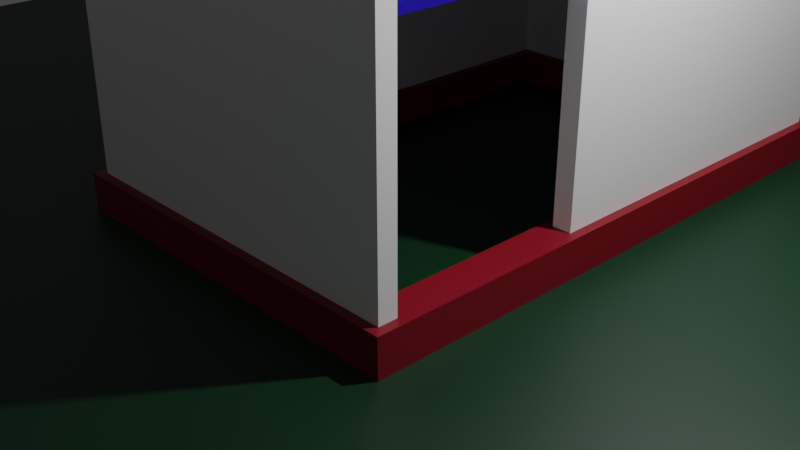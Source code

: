 # Source: scene_001.blend  (saved by Blender 3.1.7; exported with 4.5.12 LTS)
import bpy
from mathutils import Matrix  # noqa: F401  (used for matrix-valued properties, if any)

bpy.ops.wm.read_factory_settings(use_empty=True)
scene = bpy.context.scene
scene.name = 'Scene'

# ---- collections
col_collection = bpy.data.collections.new('Collection'); scene.collection.children.link(col_collection)

# ---- materials (node trees are filled in below, after node groups)
mat_material_004 = bpy.data.materials.new('Material.004')
mat_material_004.use_transparent_shadow = False
mat_material = bpy.data.materials.new('Material')
mat_material.alpha_threshold = 0.0
mat_material.use_transparent_shadow = False
mat_material.line_color = (0.0, 0.0, 0.0, 1.0)
mat_material_001 = bpy.data.materials.new('Material.001')
mat_material_001.use_transparent_shadow = False
mat_material_002 = bpy.data.materials.new('Material.002')
mat_material_002.use_transparent_shadow = False
mat_material_003 = bpy.data.materials.new('Material.003')
mat_material_003.use_transparent_shadow = False

# ---- material node trees
mat_material_004.use_nodes = True; mat_material_004.node_tree.nodes.clear()
_N = mat_material_004.node_tree.nodes; _L = mat_material_004.node_tree.links
n0 = _N.new('ShaderNodeBsdfPrincipled'); n0.name = 'Principled BSDF'; n0.location = (10, 300)
n0.distribution = 'GGX'
n0.subsurface_method = 'RANDOM_WALK_SKIN'
n0.inputs[0].default_value = (0.0, 0.0291, 0.008368, 1.0)
n0.inputs[3].default_value = 1.45
n0.inputs[27].default_value = (0.0, 0.0, 0.0, 1.0)
n0.inputs[28].default_value = 1.0
n1 = _N.new('ShaderNodeOutputMaterial'); n1.name = 'Material Output'; n1.location = (300, 300)
_L.new(n0.outputs[0], n1.inputs[0])
n1.is_active_output = True
mat_material.use_nodes = True; mat_material.node_tree.nodes.clear()
_N = mat_material.node_tree.nodes; _L = mat_material.node_tree.links
n0 = _N.new('ShaderNodeOutputMaterial'); n0.name = 'Material Output'; n0.location = (300, 300)
n1 = _N.new('ShaderNodeBsdfPrincipled'); n1.name = 'Principled BSDF'; n1.location = (10, 300)
n1.distribution = 'GGX'
n1.subsurface_method = 'RANDOM_WALK_SKIN'
n1.inputs[0].default_value = (1.0, 1.0, 1.0, 1.0)
n1.inputs[2].default_value = 0.4
n1.inputs[3].default_value = 1.45
n1.inputs[27].default_value = (0.0, 0.0, 0.0, 1.0)
n1.inputs[28].default_value = 1.0
_L.new(n1.outputs[0], n0.inputs[0])
n0.is_active_output = True
mat_material_001.use_nodes = True; mat_material_001.node_tree.nodes.clear()
_N = mat_material_001.node_tree.nodes; _L = mat_material_001.node_tree.links
n0 = _N.new('ShaderNodeBsdfPrincipled'); n0.name = 'Principled BSDF'; n0.location = (10, 300)
n0.distribution = 'GGX'
n0.subsurface_method = 'RANDOM_WALK_SKIN'
n0.inputs[0].default_value = (0.2203, 0.0, 0.00907, 1.0)
n0.inputs[3].default_value = 1.45
n0.inputs[27].default_value = (0.0, 0.0, 0.0, 1.0)
n0.inputs[28].default_value = 1.0
n1 = _N.new('ShaderNodeOutputMaterial'); n1.name = 'Material Output'; n1.location = (300, 300)
_L.new(n0.outputs[0], n1.inputs[0])
n1.is_active_output = True
mat_material_002.use_nodes = True; mat_material_002.node_tree.nodes.clear()
_N = mat_material_002.node_tree.nodes; _L = mat_material_002.node_tree.links
n0 = _N.new('ShaderNodeBsdfPrincipled'); n0.name = 'Principled BSDF'; n0.location = (10, 300)
n0.distribution = 'GGX'
n0.subsurface_method = 'RANDOM_WALK_SKIN'
n0.inputs[0].default_value = (0.008156, 0.0, 0.3424, 1.0)
n0.inputs[3].default_value = 1.45
n0.inputs[27].default_value = (0.0, 0.0, 0.0, 1.0)
n0.inputs[28].default_value = 1.0
n1 = _N.new('ShaderNodeOutputMaterial'); n1.name = 'Material Output'; n1.location = (300, 300)
_L.new(n0.outputs[0], n1.inputs[0])
n1.is_active_output = True
mat_material_003.use_nodes = True; mat_material_003.node_tree.nodes.clear()
_N = mat_material_003.node_tree.nodes; _L = mat_material_003.node_tree.links
n0 = _N.new('ShaderNodeBsdfPrincipled'); n0.name = 'Principled BSDF'; n0.location = (10, 300)
n0.distribution = 'GGX'
n0.subsurface_method = 'RANDOM_WALK_SKIN'
n0.inputs[0].default_value = (0.3506, 0.3506, 0.3506, 1.0)
n0.inputs[3].default_value = 1.45
n0.inputs[27].default_value = (0.0, 0.0, 0.0, 1.0)
n0.inputs[28].default_value = 1.0
n1 = _N.new('ShaderNodeOutputMaterial'); n1.name = 'Material Output'; n1.location = (300, 300)
_L.new(n0.outputs[0], n1.inputs[0])
n1.is_active_output = True

# ---- world
world_world = bpy.data.worlds.new('World'); scene.world = world_world
world_world.use_nodes = True; world_world.node_tree.nodes.clear()
_N = world_world.node_tree.nodes; _L = world_world.node_tree.links
n0 = _N.new('ShaderNodeOutputWorld'); n0.name = 'World Output'; n0.location = (300, 300)
n1 = _N.new('ShaderNodeBackground'); n1.name = 'Background'; n1.location = (10, 300)
n1.inputs[0].default_value = (0.05088, 0.05088, 0.05088, 1.0)
_L.new(n1.outputs[0], n0.inputs[0])
n0.is_active_output = True
world_world.color = (0.05088, 0.05088, 0.05088)
world_world.use_sun_shadow = False
world_world.sun_shadow_jitter_overblur = 0.0

# ---- cameras
cam_camera = bpy.data.cameras.new('Camera')
cam_camera.clip_end = 100.0
cam_camera.ortho_scale = 7.314

# ---- lights
light_light = bpy.data.lights.new('Light', 'POINT')
light_light.transmission_factor = 0.0
light_light.energy = 1000.0
light_light.shadow_soft_size = 0.1
light_light.shadow_maximum_resolution = 0.006
light_light.use_absolute_resolution = True

# ---- meshes
me_cube = bpy.data.meshes.new('Cube')
me_cube.from_pydata([(10.0, 10.0, 0.1), (10.0, 10.0, -0.1), (10.0, -10.0, 0.1), (10.0, -10.0, -0.1), (-10.0, 10.0, 0.1), (-10.0, 10.0, -0.1), (-10.0, -10.0, 0.1), (-10.0, -10.0, -0.1)], [], [(0, 4, 6, 2), (3, 2, 6, 7), (7, 6, 4, 5), (5, 1, 3, 7), (1, 0, 2, 3), (5, 4, 0, 1)])
_uv = me_cube.uv_layers.new(name='UVMap')
_uv.uv.foreach_set('vector', [0.625, 0.5, 0.875, 0.5, 0.875, 0.75, 0.625, 0.75, 0.375, 0.75, 0.625, 0.75, 0.625, 1.0, 0.375, 1.0, 0.375, 0.0, 0.625, 0.0, 0.625, 0.25, 0.375, 0.25, 0.125, 0.5, 0.375, 0.5, 0.375, 0.75, 0.125, 0.75, 0.375, 0.5, 0.625, 0.5, 0.625, 0.75, 0.375, 0.75, 0.375, 0.25, 0.625, 0.25, 0.625, 0.5, 0.375, 0.5])
me_cube.materials.append(mat_material_004)
me_cube.use_remesh_preserve_volume = False
me_cube.use_remesh_preserve_attributes = False
me_cube.use_mirror_vertex_groups = False
me_cube.update()
me_cube_001 = bpy.data.meshes.new('Cube.001')
me_cube_001.from_pydata([(-2.0, -0.1, 0.0), (-2.0, -0.1, 2.4), (-2.0, 0.1, 0.0), (-2.0, 0.1, 2.4), (2.0, -0.1, 0.0), (2.0, -0.1, 2.4), (2.0, 0.1, 0.0), (2.0, 0.1, 2.4)], [], [(0, 1, 3, 2), (2, 3, 7, 6), (6, 7, 5, 4), (4, 5, 1, 0), (2, 6, 4, 0), (7, 3, 1, 5)])
_uv = me_cube_001.uv_layers.new(name='UVMap')
_uv.uv.foreach_set('vector', [0.375, 0.0, 0.625, 0.0, 0.625, 0.25, 0.375, 0.25, 0.375, 0.25, 0.625, 0.25, 0.625, 0.5, 0.375, 0.5, 0.375, 0.5, 0.625, 0.5, 0.625, 0.75, 0.375, 0.75, 0.375, 0.75, 0.625, 0.75, 0.625, 1.0, 0.375, 1.0, 0.125, 0.5, 0.375, 0.5, 0.375, 0.75, 0.125, 0.75, 0.625, 0.5, 0.875, 0.5, 0.875, 0.75, 0.625, 0.75])
me_cube_001.materials.append(mat_material)
me_cube_001.use_remesh_fix_poles = True
me_cube_001.use_remesh_preserve_attributes = False
me_cube_001.update()
me_cube_002 = bpy.data.meshes.new('Cube.002')
me_cube_002.from_pydata([(-2.0, -0.1, 0.0), (-2.0, -0.1, 2.4), (-2.0, 0.1, 0.0), (-2.0, 0.1, 2.4), (2.0, -0.1, 0.0), (2.0, -0.1, 2.4), (2.0, 0.1, 0.0), (2.0, 0.1, 2.4)], [], [(0, 1, 3, 2), (2, 3, 7, 6), (6, 7, 5, 4), (4, 5, 1, 0), (2, 6, 4, 0), (7, 3, 1, 5)])
_uv = me_cube_002.uv_layers.new(name='UVMap')
_uv.uv.foreach_set('vector', [0.375, 0.0, 0.625, 0.0, 0.625, 0.25, 0.375, 0.25, 0.375, 0.25, 0.625, 0.25, 0.625, 0.5, 0.375, 0.5, 0.375, 0.5, 0.625, 0.5, 0.625, 0.75, 0.375, 0.75, 0.375, 0.75, 0.625, 0.75, 0.625, 1.0, 0.375, 1.0, 0.125, 0.5, 0.375, 0.5, 0.375, 0.75, 0.125, 0.75, 0.625, 0.5, 0.875, 0.5, 0.875, 0.75, 0.625, 0.75])
me_cube_002.materials.append(mat_material)
me_cube_002.use_remesh_fix_poles = True
me_cube_002.use_remesh_preserve_attributes = False
me_cube_002.update()
me_cube_003 = bpy.data.meshes.new('Cube.003')
me_cube_003.from_pydata([(-0.1, -1.9, 0.0), (-0.1, -1.9, 2.4), (-0.1, 1.9, 0.0), (-0.1, 1.9, 2.4), (0.1, -1.9, 0.0), (0.1, -1.9, 2.4), (0.1, 1.9, 0.0), (0.1, 1.9, 2.4)], [], [(0, 1, 3, 2), (2, 3, 7, 6), (6, 7, 5, 4), (4, 5, 1, 0), (2, 6, 4, 0), (7, 3, 1, 5)])
_uv = me_cube_003.uv_layers.new(name='UVMap')
_uv.uv.foreach_set('vector', [0.375, 0.0, 0.625, 0.0, 0.625, 0.25, 0.375, 0.25, 0.375, 0.25, 0.625, 0.25, 0.625, 0.5, 0.375, 0.5, 0.375, 0.5, 0.625, 0.5, 0.625, 0.75, 0.375, 0.75, 0.375, 0.75, 0.625, 0.75, 0.625, 1.0, 0.375, 1.0, 0.125, 0.5, 0.375, 0.5, 0.375, 0.75, 0.125, 0.75, 0.625, 0.5, 0.875, 0.5, 0.875, 0.75, 0.625, 0.75])
me_cube_003.materials.append(mat_material)
me_cube_003.use_remesh_fix_poles = True
me_cube_003.use_remesh_preserve_attributes = False
me_cube_003.update()
me_cube_004 = bpy.data.meshes.new('Cube.004')
me_cube_004.from_pydata([(-0.1, -1.9, 0.0), (-0.1, -1.9, 2.4), (-0.1, 1.9, 0.0), (-0.1, 1.9, 2.4), (0.1, -1.9, 0.0), (0.1, -1.9, 2.4), (0.1, 1.9, 0.0), (0.1, 1.9, 2.4)], [], [(0, 1, 3, 2), (2, 3, 7, 6), (6, 7, 5, 4), (4, 5, 1, 0), (2, 6, 4, 0), (7, 3, 1, 5)])
_uv = me_cube_004.uv_layers.new(name='UVMap')
_uv.uv.foreach_set('vector', [0.375, 0.0, 0.625, 0.0, 0.625, 0.25, 0.375, 0.25, 0.375, 0.25, 0.625, 0.25, 0.625, 0.5, 0.375, 0.5, 0.375, 0.5, 0.625, 0.5, 0.625, 0.75, 0.375, 0.75, 0.375, 0.75, 0.625, 0.75, 0.625, 1.0, 0.375, 1.0, 0.125, 0.5, 0.375, 0.5, 0.375, 0.75, 0.125, 0.75, 0.625, 0.5, 0.875, 0.5, 0.875, 0.75, 0.625, 0.75])
me_cube_004.materials.append(mat_material)
me_cube_004.use_remesh_fix_poles = True
me_cube_004.use_remesh_preserve_attributes = False
me_cube_004.update()
me_cube_005 = bpy.data.meshes.new('Cube.005')
me_cube_005.from_pydata([(2.3, 0.0, 0.1), (2.3, 0.0, -0.1), (2.3, -3.5, 0.1), (2.3, -3.5, -0.1), (-2.3, 0.0, 0.1), (-2.3, 0.0, -0.1), (-2.3, -3.5, 0.1), (-2.3, -3.5, -0.1), (0.0, -3.5, 1.9), (-2.0, -3.5, 0.1), (2.0, -3.5, 0.1), (0.0, 0.0, 1.9), (-2.0, -3.5, 0.06), (2.0, -3.5, 0.06), (0.0, -3.5, 1.7), (2.0, -3.2, 0.1), (2.0, -3.2, 0.06), (-2.0, -3.2, 0.06), (-2.0, -3.2, 0.1), (0.0, -3.2, 1.7)], [], [(0, 11, 8, 2), (6, 7, 12, 9), (7, 6, 4, 5), (5, 1, 3, 7), (1, 0, 2, 3), (12, 13, 16, 17), (2, 8, 14, 10), (7, 3, 13, 12), (11, 4, 6, 8), (8, 6, 9, 14), (3, 2, 10, 13), (16, 15, 19, 18, 17), (13, 10, 15, 16), (14, 9, 18, 19), (9, 12, 17, 18), (10, 14, 19, 15)])
me_cube_005.polygons.foreach_set('material_index', [1, 0, 0, 0, 0, 3, 0, 0, 1, 0, 0, 2, 3, 3, 3, 3])
_uv = me_cube_005.uv_layers.new(name='UVMap')
_uv.uv.foreach_set('vector', [0.625, 0.5, 0.75, 0.5, 0.75, 0.75, 0.625, 0.75, 0.625, 0.0, 0.375, 0.0, 0.375, 0.0, 0.625, 0.0, 0.375, 0.0, 0.625, 0.0, 0.625, 0.25, 0.375, 0.25, 0.125, 0.5, 0.375, 0.5, 0.375, 0.75, 0.125, 0.75, 0.375, 0.5, 0.625, 0.5, 0.625, 0.75, 0.375, 0.75, 0.125, 0.75, 0.375, 0.75, 0.375, 0.75, 0.125, 0.75, 0.625, 0.75, 0.75, 0.75, 0.75, 0.75, 0.625, 0.75, 0.125, 0.75, 0.375, 0.75, 0.375, 0.75, 0.125, 0.75, 0.75, 0.5, 0.875, 0.5, 0.875, 0.75, 0.75, 0.75, 0.75, 0.75, 0.875, 0.75, 0.875, 0.75, 0.75, 0.75, 0.375, 0.75, 0.625, 0.75, 0.625, 0.75, 0.375, 0.75, 0.375, 0.75, 0.625, 0.75, 0.625, 0.875, 0.625, 1.0, 0.375, 1.0, 0.375, 0.75, 0.625, 0.75, 0.625, 0.75, 0.375, 0.75, 0.75, 0.75, 0.875, 0.75, 0.875, 0.75, 0.75, 0.75, 0.625, 0.0, 0.375, 0.0, 0.375, 0.0, 0.625, 0.0, 0.625, 0.75, 0.75, 0.75, 0.75, 0.75, 0.625, 0.75])
me_cube_005.materials.append(mat_material)
me_cube_005.materials.append(mat_material_001)
me_cube_005.materials.append(mat_material_002)
me_cube_005.materials.append(mat_material_003)
me_cube_005.use_remesh_preserve_volume = False
me_cube_005.use_remesh_preserve_attributes = False
me_cube_005.use_mirror_vertex_groups = False
me_cube_005.update()
me_cube_006 = bpy.data.meshes.new('Cube.006')
me_cube_006.from_pydata([(-2.0, -0.1, 0.0), (-2.0, -0.1, 2.4), (-2.0, 0.1, 0.0), (-2.0, 0.1, 2.4), (2.0, -0.1, 0.0), (2.0, -0.1, 2.4), (2.0, 0.1, 0.0), (2.0, 0.1, 2.4)], [], [(0, 1, 3, 2), (2, 3, 7, 6), (6, 7, 5, 4), (4, 5, 1, 0), (2, 6, 4, 0), (7, 3, 1, 5)])
_uv = me_cube_006.uv_layers.new(name='UVMap')
_uv.uv.foreach_set('vector', [0.375, 0.0, 0.625, 0.0, 0.625, 0.25, 0.375, 0.25, 0.375, 0.25, 0.625, 0.25, 0.625, 0.5, 0.375, 0.5, 0.375, 0.5, 0.625, 0.5, 0.625, 0.75, 0.375, 0.75, 0.375, 0.75, 0.625, 0.75, 0.625, 1.0, 0.375, 1.0, 0.125, 0.5, 0.375, 0.5, 0.375, 0.75, 0.125, 0.75, 0.625, 0.5, 0.875, 0.5, 0.875, 0.75, 0.625, 0.75])
me_cube_006.materials.append(mat_material)
me_cube_006.use_remesh_fix_poles = True
me_cube_006.use_remesh_preserve_attributes = False
me_cube_006.update()
me_cube_007 = bpy.data.meshes.new('Cube.007')
me_cube_007.from_pydata([(-0.8, -1.0, -0.1), (-0.8, -1.0, 0.0), (-0.8, 1.0, -0.1), (-0.8, 1.0, 0.0), (1.0, -1.0, -0.1), (1.0, -1.0, 0.0), (1.0, 1.0, -0.1), (1.0, 1.0, 0.0)], [], [(0, 1, 3, 2), (2, 3, 7, 6), (6, 7, 5, 4), (4, 5, 1, 0), (2, 6, 4, 0), (7, 3, 1, 5)])
_uv = me_cube_007.uv_layers.new(name='UVMap')
_uv.uv.foreach_set('vector', [0.375, 0.0, 0.625, 0.0, 0.625, 0.25, 0.375, 0.25, 0.375, 0.25, 0.625, 0.25, 0.625, 0.5, 0.375, 0.5, 0.375, 0.5, 0.625, 0.5, 0.625, 0.75, 0.375, 0.75, 0.375, 0.75, 0.625, 0.75, 0.625, 1.0, 0.375, 1.0, 0.125, 0.5, 0.375, 0.5, 0.375, 0.75, 0.125, 0.75, 0.625, 0.5, 0.875, 0.5, 0.875, 0.75, 0.625, 0.75])
me_cube_007.materials.append(mat_material_002)
me_cube_007.use_remesh_fix_poles = True
me_cube_007.use_remesh_preserve_attributes = False
me_cube_007.update()
me_cube_008 = bpy.data.meshes.new('Cube.008')
me_cube_008.from_pydata([(-1.0, -1.0, -0.1), (-1.0, -1.0, 0.0), (-1.0, 1.0, -0.1), (-1.0, 1.0, 0.0), (0.8, -1.0, -0.1), (0.8, -1.0, 0.0), (0.8, 1.0, -0.1), (0.8, 1.0, 0.0)], [], [(0, 1, 3, 2), (2, 3, 7, 6), (6, 7, 5, 4), (4, 5, 1, 0), (2, 6, 4, 0), (7, 3, 1, 5)])
_uv = me_cube_008.uv_layers.new(name='UVMap')
_uv.uv.foreach_set('vector', [0.375, 0.0, 0.625, 0.0, 0.625, 0.25, 0.375, 0.25, 0.375, 0.25, 0.625, 0.25, 0.625, 0.5, 0.375, 0.5, 0.375, 0.5, 0.625, 0.5, 0.625, 0.75, 0.375, 0.75, 0.375, 0.75, 0.625, 0.75, 0.625, 1.0, 0.375, 1.0, 0.125, 0.5, 0.375, 0.5, 0.375, 0.75, 0.125, 0.75, 0.625, 0.5, 0.875, 0.5, 0.875, 0.75, 0.625, 0.75])
me_cube_008.materials.append(mat_material_002)
me_cube_008.use_remesh_fix_poles = True
me_cube_008.use_remesh_preserve_attributes = False
me_cube_008.update()
me_cube_009 = bpy.data.meshes.new('Cube.009')
me_cube_009.from_pydata([(-0.2, -3.9, 0.0), (-0.2, -3.9, 0.4), (-0.2, 1.8, 0.0), (-0.2, 1.8, 0.4), (0.2, -3.9, 0.0), (0.2, -3.9, 0.4), (0.2, 1.8, 0.0), (0.2, 1.8, 0.4), (-0.2, 2.2, 0.4), (-0.2, 2.2, 0.0), (0.2, 2.2, 0.0), (0.2, 2.2, 0.4), (3.6, 1.8, 0.4), (3.6, 1.8, 0.0), (3.6, 2.2, 0.4), (3.6, 2.2, 0.0), (4.0, 1.8, 0.4), (4.0, 1.8, 0.0), (4.0, 2.2, 0.4), (4.0, 2.2, 0.0), (3.6, -3.9, 0.4), (3.6, -3.9, 0.0), (4.0, -3.9, 0.4), (4.0, -3.9, 0.0), (3.6, -4.3, 0.4), (3.6, -4.3, 0.0), (4.0, -4.3, 0.4), (4.0, -4.3, 0.0), (0.2, -4.3, 0.4), (0.2, -4.3, 0.0), (-0.2, -4.3, 0.4), (-0.2, -4.3, 0.0)], [], [(0, 1, 3, 2), (6, 2, 9, 10), (6, 7, 5, 4), (2, 6, 4, 0), (7, 3, 1, 5), (9, 8, 11, 10), (3, 7, 11, 8), (2, 3, 8, 9), (10, 11, 14, 15), (13, 15, 19, 17), (11, 7, 12, 14), (7, 6, 13, 12), (6, 10, 15, 13), (16, 17, 19, 18), (13, 17, 23, 21), (14, 12, 16, 18), (15, 14, 18, 19), (23, 22, 26, 27), (12, 13, 21, 20), (16, 12, 20, 22), (17, 16, 22, 23), (24, 25, 27, 26), (21, 23, 27, 25), (25, 24, 28, 29), (22, 20, 24, 26), (28, 5, 1, 30), (24, 20, 5, 28), (20, 21, 4, 5), (21, 25, 29, 4), (1, 0, 31, 30), (29, 28, 30, 31), (4, 29, 31, 0)])
_uv = me_cube_009.uv_layers.new(name='UVMap')
_uv.uv.foreach_set('vector', [0.375, 0.0, 0.625, 0.0, 0.625, 0.25, 0.375, 0.25, 0.375, 0.5, 0.125, 0.5, 0.125, 0.5, 0.375, 0.5, 0.375, 0.5, 0.625, 0.5, 0.625, 0.75, 0.375, 0.75, 0.125, 0.5, 0.375, 0.5, 0.375, 0.75, 0.125, 0.75, 0.625, 0.5, 0.875, 0.5, 0.875, 0.75, 0.625, 0.75, 0.375, 0.25, 0.625, 0.25, 0.625, 0.5, 0.375, 0.5, 0.875, 0.5, 0.625, 0.5, 0.625, 0.5, 0.875, 0.5, 0.375, 0.25, 0.625, 0.25, 0.625, 0.25, 0.375, 0.25, 0.375, 0.5, 0.625, 0.5, 0.625, 0.5, 0.375, 0.5, 0.375, 0.5, 0.375, 0.5, 0.375, 0.5, 0.375, 0.5, 0.625, 0.5, 0.625, 0.5, 0.625, 0.5, 0.625, 0.5, 0.625, 0.5, 0.375, 0.5, 0.375, 0.5, 0.625, 0.5, 0.375, 0.5, 0.375, 0.5, 0.375, 0.5, 0.375, 0.5, 0.625, 0.5, 0.375, 0.5, 0.375, 0.5, 0.625, 0.5, 0.375, 0.5, 0.375, 0.5, 0.375, 0.5, 0.375, 0.5, 0.625, 0.5, 0.625, 0.5, 0.625, 0.5, 0.625, 0.5, 0.375, 0.5, 0.625, 0.5, 0.625, 0.5, 0.375, 0.5, 0.375, 0.5, 0.625, 0.5, 0.625, 0.5, 0.375, 0.5, 0.625, 0.5, 0.375, 0.5, 0.375, 0.5, 0.625, 0.5, 0.625, 0.5, 0.625, 0.5, 0.625, 0.5, 0.625, 0.5, 0.375, 0.5, 0.625, 0.5, 0.625, 0.5, 0.375, 0.5, 0.625, 0.5, 0.375, 0.5, 0.375, 0.5, 0.625, 0.5, 0.375, 0.5, 0.375, 0.5, 0.375, 0.5, 0.375, 0.5, 0.375, 0.5, 0.625, 0.5, 0.625, 0.5, 0.375, 0.5, 0.625, 0.5, 0.625, 0.5, 0.625, 0.5, 0.625, 0.5, 0.625, 0.5, 0.625, 0.5, 0.625, 0.5, 0.625, 0.5, 0.625, 0.5, 0.625, 0.5, 0.625, 0.5, 0.625, 0.5, 0.625, 0.5, 0.375, 0.5, 0.375, 0.5, 0.625, 0.5, 0.375, 0.5, 0.375, 0.5, 0.375, 0.5, 0.375, 0.5, 0.625, 0.5, 0.375, 0.5, 0.375, 0.5, 0.625, 0.5, 0.375, 0.5, 0.625, 0.5, 0.625, 0.5, 0.375, 0.5, 0.375, 0.5, 0.375, 0.5, 0.375, 0.5, 0.375, 0.5])
me_cube_009.materials.append(mat_material_001)
me_cube_009.use_remesh_fix_poles = True
me_cube_009.use_remesh_preserve_attributes = False
me_cube_009.update()
me_cube_010 = bpy.data.meshes.new('Cube.010')
me_cube_010.from_pydata([(-0.8, -1.0, -0.1), (-0.8, -1.0, 0.0), (-0.8, 1.0, -0.1), (-0.8, 1.0, 0.0), (1.0, -1.0, -0.1), (1.0, -1.0, 0.0), (1.0, 1.0, -0.1), (1.0, 1.0, 0.0)], [], [(0, 1, 3, 2), (2, 3, 7, 6), (6, 7, 5, 4), (4, 5, 1, 0), (2, 6, 4, 0), (7, 3, 1, 5)])
_uv = me_cube_010.uv_layers.new(name='UVMap')
_uv.uv.foreach_set('vector', [0.375, 0.0, 0.625, 0.0, 0.625, 0.25, 0.375, 0.25, 0.375, 0.25, 0.625, 0.25, 0.625, 0.5, 0.375, 0.5, 0.375, 0.5, 0.625, 0.5, 0.625, 0.75, 0.375, 0.75, 0.375, 0.75, 0.625, 0.75, 0.625, 1.0, 0.375, 1.0, 0.125, 0.5, 0.375, 0.5, 0.375, 0.75, 0.125, 0.75, 0.625, 0.5, 0.875, 0.5, 0.875, 0.75, 0.625, 0.75])
me_cube_010.materials.append(mat_material_002)
me_cube_010.use_remesh_fix_poles = True
me_cube_010.use_remesh_preserve_attributes = False
me_cube_010.update()
me_cube_011 = bpy.data.meshes.new('Cube.011')
me_cube_011.from_pydata([(-0.8, -0.9, -0.1), (-0.8, -0.9, 0.0), (-0.8, 1.0, -0.1), (-0.8, 1.0, 0.0), (1.0, -0.9, -0.1), (1.0, -0.9, 0.0), (1.0, 1.0, -0.1), (1.0, 1.0, 0.0)], [], [(0, 1, 3, 2), (2, 3, 7, 6), (6, 7, 5, 4), (4, 5, 1, 0), (2, 6, 4, 0), (7, 3, 1, 5)])
_uv = me_cube_011.uv_layers.new(name='UVMap')
_uv.uv.foreach_set('vector', [0.375, 0.0, 0.625, 0.0, 0.625, 0.25, 0.375, 0.25, 0.375, 0.25, 0.625, 0.25, 0.625, 0.5, 0.375, 0.5, 0.375, 0.5, 0.625, 0.5, 0.625, 0.75, 0.375, 0.75, 0.375, 0.75, 0.625, 0.75, 0.625, 1.0, 0.375, 1.0, 0.125, 0.5, 0.375, 0.5, 0.375, 0.75, 0.125, 0.75, 0.625, 0.5, 0.875, 0.5, 0.875, 0.75, 0.625, 0.75])
me_cube_011.materials.append(mat_material_002)
me_cube_011.use_remesh_fix_poles = True
me_cube_011.use_remesh_preserve_attributes = False
me_cube_011.update()
me_cube_012 = bpy.data.meshes.new('Cube.012')
me_cube_012.from_pydata([(-1.0, -1.0, -0.1), (-1.0, -1.0, 0.0), (-1.0, 1.0, -0.1), (-1.0, 1.0, 0.0), (0.8, -1.0, -0.1), (0.8, -1.0, 0.0), (0.8, 1.0, -0.1), (0.8, 1.0, 0.0)], [], [(0, 1, 3, 2), (2, 3, 7, 6), (6, 7, 5, 4), (4, 5, 1, 0), (2, 6, 4, 0), (7, 3, 1, 5)])
_uv = me_cube_012.uv_layers.new(name='UVMap')
_uv.uv.foreach_set('vector', [0.375, 0.0, 0.625, 0.0, 0.625, 0.25, 0.375, 0.25, 0.375, 0.25, 0.625, 0.25, 0.625, 0.5, 0.375, 0.5, 0.375, 0.5, 0.625, 0.5, 0.625, 0.75, 0.375, 0.75, 0.375, 0.75, 0.625, 0.75, 0.625, 1.0, 0.375, 1.0, 0.125, 0.5, 0.375, 0.5, 0.375, 0.75, 0.125, 0.75, 0.625, 0.5, 0.875, 0.5, 0.875, 0.75, 0.625, 0.75])
me_cube_012.materials.append(mat_material_002)
me_cube_012.use_remesh_fix_poles = True
me_cube_012.use_remesh_preserve_attributes = False
me_cube_012.update()
me_cube_013 = bpy.data.meshes.new('Cube.013')
me_cube_013.from_pydata([(-1.0, -0.9, -0.1), (-1.0, -0.9, 0.0), (-1.0, 1.0, -0.1), (-1.0, 1.0, 0.0), (0.8, -0.9, -0.1), (0.8, -0.9, 0.0), (0.8, 1.0, -0.1), (0.8, 1.0, 0.0)], [], [(0, 1, 3, 2), (2, 3, 7, 6), (6, 7, 5, 4), (4, 5, 1, 0), (2, 6, 4, 0), (7, 3, 1, 5)])
_uv = me_cube_013.uv_layers.new(name='UVMap')
_uv.uv.foreach_set('vector', [0.375, 0.0, 0.625, 0.0, 0.625, 0.25, 0.375, 0.25, 0.375, 0.25, 0.625, 0.25, 0.625, 0.5, 0.375, 0.5, 0.375, 0.5, 0.625, 0.5, 0.625, 0.75, 0.375, 0.75, 0.375, 0.75, 0.625, 0.75, 0.625, 1.0, 0.375, 1.0, 0.125, 0.5, 0.375, 0.5, 0.375, 0.75, 0.125, 0.75, 0.625, 0.5, 0.875, 0.5, 0.875, 0.75, 0.625, 0.75])
me_cube_013.materials.append(mat_material_002)
me_cube_013.use_remesh_fix_poles = True
me_cube_013.use_remesh_preserve_attributes = False
me_cube_013.update()
me_cube_014 = bpy.data.meshes.new('Cube.014')
me_cube_014.from_pydata([(-2.0, -0.1, 0.0), (-2.0, -0.1, 2.4), (-2.0, 0.1, 0.0), (-2.0, 0.1, 2.4), (2.0, -0.1, 0.0), (2.0, -0.1, 2.4), (2.0, 0.1, 0.0), (2.0, 0.1, 2.4)], [], [(0, 1, 3, 2), (2, 3, 7, 6), (6, 7, 5, 4), (4, 5, 1, 0), (2, 6, 4, 0), (7, 3, 1, 5)])
_uv = me_cube_014.uv_layers.new(name='UVMap')
_uv.uv.foreach_set('vector', [0.375, 0.0, 0.625, 0.0, 0.625, 0.25, 0.375, 0.25, 0.375, 0.25, 0.625, 0.25, 0.625, 0.5, 0.375, 0.5, 0.375, 0.5, 0.625, 0.5, 0.625, 0.75, 0.375, 0.75, 0.375, 0.75, 0.625, 0.75, 0.625, 1.0, 0.375, 1.0, 0.125, 0.5, 0.375, 0.5, 0.375, 0.75, 0.125, 0.75, 0.625, 0.5, 0.875, 0.5, 0.875, 0.75, 0.625, 0.75])
me_cube_014.materials.append(mat_material)
me_cube_014.use_remesh_fix_poles = True
me_cube_014.use_remesh_preserve_attributes = False
me_cube_014.update()
me_cube_015 = bpy.data.meshes.new('Cube.015')
me_cube_015.from_pydata([(-0.1, -1.9, 0.0), (-0.1, -1.9, 2.4), (-0.1, 1.9, 0.0), (-0.1, 1.9, 2.4), (0.1, -1.9, 0.0), (0.1, -1.9, 2.4), (0.1, 1.9, 0.0), (0.1, 1.9, 2.4)], [], [(0, 1, 3, 2), (2, 3, 7, 6), (6, 7, 5, 4), (4, 5, 1, 0), (2, 6, 4, 0), (7, 3, 1, 5)])
_uv = me_cube_015.uv_layers.new(name='UVMap')
_uv.uv.foreach_set('vector', [0.375, 0.0, 0.625, 0.0, 0.625, 0.25, 0.375, 0.25, 0.375, 0.25, 0.625, 0.25, 0.625, 0.5, 0.375, 0.5, 0.375, 0.5, 0.625, 0.5, 0.625, 0.75, 0.375, 0.75, 0.375, 0.75, 0.625, 0.75, 0.625, 1.0, 0.375, 1.0, 0.125, 0.5, 0.375, 0.5, 0.375, 0.75, 0.125, 0.75, 0.625, 0.5, 0.875, 0.5, 0.875, 0.75, 0.625, 0.75])
me_cube_015.materials.append(mat_material)
me_cube_015.use_remesh_fix_poles = True
me_cube_015.use_remesh_preserve_attributes = False
me_cube_015.update()
me_cube_016 = bpy.data.meshes.new('Cube.016')
me_cube_016.from_pydata([(-0.1, 1.4, 0.0), (-0.1, 1.4, 2.4), (-0.1, 1.9, 0.0), (-0.1, 1.9, 2.4), (0.1, 1.4, 0.0), (0.1, 1.4, 2.4), (0.1, 1.9, 0.0), (0.1, 1.9, 2.4)], [], [(0, 1, 3, 2), (2, 3, 7, 6), (6, 7, 5, 4), (4, 5, 1, 0), (2, 6, 4, 0), (7, 3, 1, 5)])
_uv = me_cube_016.uv_layers.new(name='UVMap')
_uv.uv.foreach_set('vector', [0.375, 0.0, 0.625, 0.0, 0.625, 0.25, 0.375, 0.25, 0.375, 0.25, 0.625, 0.25, 0.625, 0.5, 0.375, 0.5, 0.375, 0.5, 0.625, 0.5, 0.625, 0.75, 0.375, 0.75, 0.375, 0.75, 0.625, 0.75, 0.625, 1.0, 0.375, 1.0, 0.125, 0.5, 0.375, 0.5, 0.375, 0.75, 0.125, 0.75, 0.625, 0.5, 0.875, 0.5, 0.875, 0.75, 0.625, 0.75])
me_cube_016.materials.append(mat_material)
me_cube_016.use_remesh_fix_poles = True
me_cube_016.use_remesh_preserve_attributes = False
me_cube_016.update()
me_cube_017 = bpy.data.meshes.new('Cube.017')
me_cube_017.from_pydata([(-0.8, -1.0, -0.1), (-0.8, -1.0, 0.0), (-0.8, 1.0, -0.1), (-0.8, 1.0, 0.0), (1.0, -1.0, -0.1), (1.0, -1.0, 0.0), (1.0, 1.0, -0.1), (1.0, 1.0, 0.0)], [], [(0, 1, 3, 2), (2, 3, 7, 6), (6, 7, 5, 4), (4, 5, 1, 0), (2, 6, 4, 0), (7, 3, 1, 5)])
_uv = me_cube_017.uv_layers.new(name='UVMap')
_uv.uv.foreach_set('vector', [0.375, 0.0, 0.625, 0.0, 0.625, 0.25, 0.375, 0.25, 0.375, 0.25, 0.625, 0.25, 0.625, 0.5, 0.375, 0.5, 0.375, 0.5, 0.625, 0.5, 0.625, 0.75, 0.375, 0.75, 0.375, 0.75, 0.625, 0.75, 0.625, 1.0, 0.375, 1.0, 0.125, 0.5, 0.375, 0.5, 0.375, 0.75, 0.125, 0.75, 0.625, 0.5, 0.875, 0.5, 0.875, 0.75, 0.625, 0.75])
me_cube_017.materials.append(mat_material_002)
me_cube_017.use_remesh_fix_poles = True
me_cube_017.use_remesh_preserve_attributes = False
me_cube_017.update()
me_cube_018 = bpy.data.meshes.new('Cube.018')
me_cube_018.from_pydata([(-1.0, -1.0, -0.1), (-1.0, -1.0, 0.0), (-1.0, 1.0, -0.1), (-1.0, 1.0, 0.0), (0.8, -1.0, -0.1), (0.8, -1.0, 0.0), (0.8, 1.0, -0.1), (0.8, 1.0, 0.0)], [], [(0, 1, 3, 2), (2, 3, 7, 6), (6, 7, 5, 4), (4, 5, 1, 0), (2, 6, 4, 0), (7, 3, 1, 5)])
_uv = me_cube_018.uv_layers.new(name='UVMap')
_uv.uv.foreach_set('vector', [0.375, 0.0, 0.625, 0.0, 0.625, 0.25, 0.375, 0.25, 0.375, 0.25, 0.625, 0.25, 0.625, 0.5, 0.375, 0.5, 0.375, 0.5, 0.625, 0.5, 0.625, 0.75, 0.375, 0.75, 0.375, 0.75, 0.625, 0.75, 0.625, 1.0, 0.375, 1.0, 0.125, 0.5, 0.375, 0.5, 0.375, 0.75, 0.125, 0.75, 0.625, 0.5, 0.875, 0.5, 0.875, 0.75, 0.625, 0.75])
me_cube_018.materials.append(mat_material_002)
me_cube_018.use_remesh_fix_poles = True
me_cube_018.use_remesh_preserve_attributes = False
me_cube_018.update()
me_cube_019 = bpy.data.meshes.new('Cube.019')
me_cube_019.from_pydata([(-0.8, -1.0, -0.1), (-0.8, -1.0, 0.0), (-0.8, 1.0, -0.1), (-0.8, 1.0, 0.0), (1.0, -1.0, -0.1), (1.0, -1.0, 0.0), (1.0, 1.0, -0.1), (1.0, 1.0, 0.0)], [], [(0, 1, 3, 2), (2, 3, 7, 6), (6, 7, 5, 4), (4, 5, 1, 0), (2, 6, 4, 0), (7, 3, 1, 5)])
_uv = me_cube_019.uv_layers.new(name='UVMap')
_uv.uv.foreach_set('vector', [0.375, 0.0, 0.625, 0.0, 0.625, 0.25, 0.375, 0.25, 0.375, 0.25, 0.625, 0.25, 0.625, 0.5, 0.375, 0.5, 0.375, 0.5, 0.625, 0.5, 0.625, 0.75, 0.375, 0.75, 0.375, 0.75, 0.625, 0.75, 0.625, 1.0, 0.375, 1.0, 0.125, 0.5, 0.375, 0.5, 0.375, 0.75, 0.125, 0.75, 0.625, 0.5, 0.875, 0.5, 0.875, 0.75, 0.625, 0.75])
me_cube_019.materials.append(mat_material_002)
me_cube_019.use_remesh_fix_poles = True
me_cube_019.use_remesh_preserve_attributes = False
me_cube_019.update()
me_cube_020 = bpy.data.meshes.new('Cube.020')
me_cube_020.from_pydata([(-0.8, -0.9, -0.1), (-0.8, -0.9, 0.0), (-0.8, 1.0, -0.1), (-0.8, 1.0, 0.0), (1.0, -0.9, -0.1), (1.0, -0.9, 0.0), (1.0, 1.0, -0.1), (1.0, 1.0, 0.0)], [], [(0, 1, 3, 2), (2, 3, 7, 6), (6, 7, 5, 4), (4, 5, 1, 0), (2, 6, 4, 0), (7, 3, 1, 5)])
_uv = me_cube_020.uv_layers.new(name='UVMap')
_uv.uv.foreach_set('vector', [0.375, 0.0, 0.625, 0.0, 0.625, 0.25, 0.375, 0.25, 0.375, 0.25, 0.625, 0.25, 0.625, 0.5, 0.375, 0.5, 0.375, 0.5, 0.625, 0.5, 0.625, 0.75, 0.375, 0.75, 0.375, 0.75, 0.625, 0.75, 0.625, 1.0, 0.375, 1.0, 0.125, 0.5, 0.375, 0.5, 0.375, 0.75, 0.125, 0.75, 0.625, 0.5, 0.875, 0.5, 0.875, 0.75, 0.625, 0.75])
me_cube_020.materials.append(mat_material_002)
me_cube_020.use_remesh_fix_poles = True
me_cube_020.use_remesh_preserve_attributes = False
me_cube_020.update()
me_cube_021 = bpy.data.meshes.new('Cube.021')
me_cube_021.from_pydata([(-1.0, -1.0, -0.1), (-1.0, -1.0, 0.0), (-1.0, 1.0, -0.1), (-1.0, 1.0, 0.0), (0.8, -1.0, -0.1), (0.8, -1.0, 0.0), (0.8, 1.0, -0.1), (0.8, 1.0, 0.0)], [], [(0, 1, 3, 2), (2, 3, 7, 6), (6, 7, 5, 4), (4, 5, 1, 0), (2, 6, 4, 0), (7, 3, 1, 5)])
_uv = me_cube_021.uv_layers.new(name='UVMap')
_uv.uv.foreach_set('vector', [0.375, 0.0, 0.625, 0.0, 0.625, 0.25, 0.375, 0.25, 0.375, 0.25, 0.625, 0.25, 0.625, 0.5, 0.375, 0.5, 0.375, 0.5, 0.625, 0.5, 0.625, 0.75, 0.375, 0.75, 0.375, 0.75, 0.625, 0.75, 0.625, 1.0, 0.375, 1.0, 0.125, 0.5, 0.375, 0.5, 0.375, 0.75, 0.125, 0.75, 0.625, 0.5, 0.875, 0.5, 0.875, 0.75, 0.625, 0.75])
me_cube_021.materials.append(mat_material_002)
me_cube_021.use_remesh_fix_poles = True
me_cube_021.use_remesh_preserve_attributes = False
me_cube_021.update()
me_cube_022 = bpy.data.meshes.new('Cube.022')
me_cube_022.from_pydata([(-1.0, -0.9, -0.1), (-1.0, -0.9, 0.0), (-1.0, 1.0, -0.1), (-1.0, 1.0, 0.0), (0.8, -0.9, -0.1), (0.8, -0.9, 0.0), (0.8, 1.0, -0.1), (0.8, 1.0, 0.0)], [], [(0, 1, 3, 2), (2, 3, 7, 6), (6, 7, 5, 4), (4, 5, 1, 0), (2, 6, 4, 0), (7, 3, 1, 5)])
_uv = me_cube_022.uv_layers.new(name='UVMap')
_uv.uv.foreach_set('vector', [0.375, 0.0, 0.625, 0.0, 0.625, 0.25, 0.375, 0.25, 0.375, 0.25, 0.625, 0.25, 0.625, 0.5, 0.375, 0.5, 0.375, 0.5, 0.625, 0.5, 0.625, 0.75, 0.375, 0.75, 0.375, 0.75, 0.625, 0.75, 0.625, 1.0, 0.375, 1.0, 0.125, 0.5, 0.375, 0.5, 0.375, 0.75, 0.125, 0.75, 0.625, 0.5, 0.875, 0.5, 0.875, 0.75, 0.625, 0.75])
me_cube_022.materials.append(mat_material_002)
me_cube_022.use_remesh_fix_poles = True
me_cube_022.use_remesh_preserve_attributes = False
me_cube_022.update()

# ---- objects
ob_cube = bpy.data.objects.new('Cube', me_cube)
ob_light = bpy.data.objects.new('Light', light_light)
ob_camera = bpy.data.objects.new('Camera', cam_camera)
ob_cube_001 = bpy.data.objects.new('Cube.001', me_cube_001)
ob_cube_002 = bpy.data.objects.new('Cube.002', me_cube_002)
ob_cube_003 = bpy.data.objects.new('Cube.003', me_cube_003)
ob_cube_004 = bpy.data.objects.new('Cube.004', me_cube_004)
ob_cube_005 = bpy.data.objects.new('Cube.005', me_cube_005)
ob_cube_006 = bpy.data.objects.new('Cube.006', me_cube_006)
ob_cube_007 = bpy.data.objects.new('Cube.007', me_cube_007)
ob_cube_008 = bpy.data.objects.new('Cube.008', me_cube_008)
ob_cube_009 = bpy.data.objects.new('Cube.009', me_cube_009)
ob_cube_010 = bpy.data.objects.new('Cube.010', me_cube_010)
ob_cube_011 = bpy.data.objects.new('Cube.011', me_cube_011)
ob_cube_012 = bpy.data.objects.new('Cube.012', me_cube_012)
ob_cube_013 = bpy.data.objects.new('Cube.013', me_cube_013)
ob_cube_014 = bpy.data.objects.new('Cube.014', me_cube_014)
ob_cube_015 = bpy.data.objects.new('Cube.015', me_cube_015)
ob_cube_016 = bpy.data.objects.new('Cube.016', me_cube_016)
ob_cube_017 = bpy.data.objects.new('Cube.017', me_cube_017)
ob_cube_018 = bpy.data.objects.new('Cube.018', me_cube_018)
ob_cube_019 = bpy.data.objects.new('Cube.019', me_cube_019)
ob_cube_020 = bpy.data.objects.new('Cube.020', me_cube_020)
ob_cube_021 = bpy.data.objects.new('Cube.021', me_cube_021)
ob_cube_022 = bpy.data.objects.new('Cube.022', me_cube_022)

# ---- transforms, parenting, visibility, modifiers, constraints
ob_cube.location = (0.0, 0.0, 0.0)
ob_cube.lock_rotations_4d = False
ob_cube.empty_display_type = 'ARROWS'
ob_cube.lineart.crease_threshold = 0.0
ob_light.location = (4.076, 1.005, 5.904)
ob_light.rotation_euler = (0.6503, 0.05522, 1.866)
ob_light.lock_rotations_4d = False
ob_light.empty_display_type = 'ARROWS'
ob_light.color = (0.0, 0.0, 0.0, 0.0)
ob_light.lineart.crease_threshold = 0.0
ob_camera.location = (7.359, -6.926, 4.958)
ob_camera.rotation_euler = (1.109, 0.0, 0.8149)
ob_camera.lock_rotations_4d = False
ob_camera.empty_display_type = 'ARROWS'
ob_camera.color = (0.0, 0.0, 0.0, 0.0)
ob_camera.display_type = 'WIRE'
ob_camera.lineart.crease_threshold = 0.0
ob_cube_001.location = (0.0, 4.1, 0.5)
ob_cube_002.location = (0.0, -2.0, 0.5)
ob_cube_003.location = (-1.9, 2.1, 0.5)
ob_cube_004.location = (1.9, 2.1, 0.5)
ob_cube_005.location = (0.0, 1.1, 5.4)
ob_cube_005.lock_rotations_4d = False
ob_cube_005.empty_display_type = 'ARROWS'
ob_cube_005.lineart.crease_threshold = 0.0
_m = ob_cube_005.modifiers.new('Mirror', 'MIRROR')
_m.use_axis = (False, True, False)
ob_cube_006.location = (0.0, 4.1, 2.9)
ob_cube_007.location = (-1.0, 3.0, 2.9)
ob_cube_008.location = (1.0, 3.0, 2.9)
ob_cube_009.location = (-1.9, 2.1, 0.1)
ob_cube_010.location = (-1.0, 1.0, 2.9)
ob_cube_011.location = (-1.0, -1.0, 2.9)
ob_cube_012.location = (1.0, 1.0, 2.9)
ob_cube_013.location = (1.0, -1.0, 2.9)
ob_cube_014.location = (0.0, -2.0, 2.9)
ob_cube_015.location = (1.9, 2.1, 2.9)
ob_cube_016.location = (-1.9, 2.1, 2.9)
ob_cube_017.location = (-1.0, 3.0, 5.3)
ob_cube_018.location = (1.0, 3.0, 5.3)
ob_cube_019.location = (-1.0, 1.0, 5.3)
ob_cube_020.location = (-1.0, -1.0, 5.3)
ob_cube_021.location = (1.0, 1.0, 5.3)
ob_cube_022.location = (1.0, -1.0, 5.3)

# ---- collection membership
col_collection.objects.link(ob_cube)
col_collection.objects.link(ob_light)
col_collection.objects.link(ob_camera)
col_collection.objects.link(ob_cube_001)
col_collection.objects.link(ob_cube_002)
col_collection.objects.link(ob_cube_003)
col_collection.objects.link(ob_cube_004)
col_collection.objects.link(ob_cube_005)
col_collection.objects.link(ob_cube_006)
col_collection.objects.link(ob_cube_007)
col_collection.objects.link(ob_cube_008)
col_collection.objects.link(ob_cube_009)
col_collection.objects.link(ob_cube_010)
col_collection.objects.link(ob_cube_011)
col_collection.objects.link(ob_cube_012)
col_collection.objects.link(ob_cube_013)
col_collection.objects.link(ob_cube_014)
col_collection.objects.link(ob_cube_015)
col_collection.objects.link(ob_cube_016)
col_collection.objects.link(ob_cube_017)
col_collection.objects.link(ob_cube_018)
col_collection.objects.link(ob_cube_019)
col_collection.objects.link(ob_cube_020)
col_collection.objects.link(ob_cube_021)
col_collection.objects.link(ob_cube_022)

# ---- scene / render settings (as saved in the file)
scene.camera = ob_camera
scene.frame_start = 1; scene.frame_end = 250; scene.frame_set(1)
scene.render.engine = 'BLENDER_EEVEE_NEXT'
scene.cycles.sampling_pattern = 'TABULATED_SOBOL'
scene.cycles.use_light_tree = False
scene.view_settings.view_transform = 'Filmic'
bpy.context.view_layer.update()
